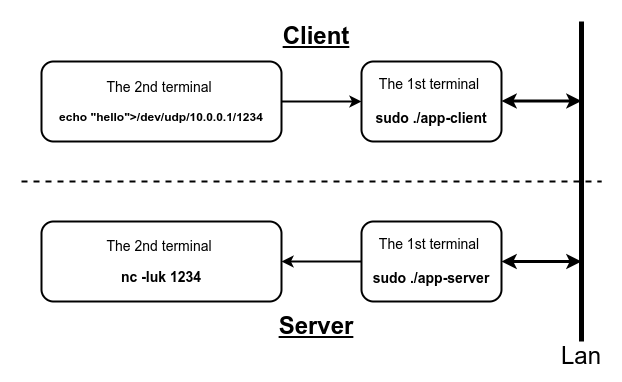

The diagram above was exported from draw.io. Its source (the exported page's mxGraphModel, read from the mxfile embedded in the PNG):
<mxGraphModel dx="799" dy="541" grid="1" gridSize="10" guides="1" tooltips="1" connect="1" arrows="1" fold="1" page="1" pageScale="1" pageWidth="827" pageHeight="1169" background="#ffffff" math="0" shadow="0">
  <root>
    <mxCell id="0" />
    <mxCell id="1" parent="0" />
    <mxCell id="dZqDCKcMWKSOWL1aF3Yy-13" value="" style="rounded=0;whiteSpace=wrap;html=1;strokeColor=none;strokeWidth=2;fontSize=24;fontColor=#000000;fillColor=#FFFFFF;" parent="1" vertex="1">
      <mxGeometry x="80" y="60" width="620" height="380" as="geometry" />
    </mxCell>
    <mxCell id="dZqDCKcMWKSOWL1aF3Yy-1" value="&lt;font color=&quot;#000000&quot; style=&quot;font-size: 14px;&quot;&gt;The 1st terminal&amp;nbsp;&lt;br&gt;&lt;br&gt;&lt;b&gt;sudo ./app-client&lt;/b&gt;&lt;br&gt;&lt;/font&gt;" style="rounded=1;whiteSpace=wrap;html=1;strokeColor=#000000;fillColor=#FFFFFF;strokeWidth=2;" parent="1" vertex="1">
      <mxGeometry x="440" y="120" width="140" height="80" as="geometry" />
    </mxCell>
    <mxCell id="dZqDCKcMWKSOWL1aF3Yy-3" style="edgeStyle=orthogonalEdgeStyle;html=1;exitX=1;exitY=0.5;exitDx=0;exitDy=0;entryX=0;entryY=0.5;entryDx=0;entryDy=0;fontSize=12;fontColor=#000000;strokeWidth=2;strokeColor=#000000;" parent="1" source="dZqDCKcMWKSOWL1aF3Yy-2" target="dZqDCKcMWKSOWL1aF3Yy-1" edge="1">
      <mxGeometry relative="1" as="geometry" />
    </mxCell>
    <mxCell id="dZqDCKcMWKSOWL1aF3Yy-2" value="&lt;font color=&quot;#000000&quot; style=&quot;&quot;&gt;&lt;span style=&quot;font-size: 14px;&quot;&gt;The 2nd terminal&amp;nbsp;&lt;/span&gt;&lt;br&gt;&lt;br&gt;&lt;b style=&quot;&quot;&gt;&lt;font style=&quot;font-size: 12px;&quot;&gt;echo &quot;hello&quot;&amp;gt;/dev/udp/10.0.0.1/1234&lt;/font&gt;&lt;/b&gt;&lt;br&gt;&lt;/font&gt;" style="rounded=1;whiteSpace=wrap;html=1;strokeColor=#000000;fillColor=#FFFFFF;strokeWidth=2;" parent="1" vertex="1">
      <mxGeometry x="120" y="120" width="240" height="80" as="geometry" />
    </mxCell>
    <mxCell id="dZqDCKcMWKSOWL1aF3Yy-4" value="" style="endArrow=none;dashed=1;html=1;strokeWidth=2;strokeColor=#000000;fontSize=12;fontColor=#000000;" parent="1" edge="1">
      <mxGeometry width="50" height="50" relative="1" as="geometry">
        <mxPoint x="100" y="240" as="sourcePoint" />
        <mxPoint x="680" y="240" as="targetPoint" />
      </mxGeometry>
    </mxCell>
    <mxCell id="dZqDCKcMWKSOWL1aF3Yy-10" style="edgeStyle=orthogonalEdgeStyle;html=1;exitX=0;exitY=0.5;exitDx=0;exitDy=0;entryX=1;entryY=0.5;entryDx=0;entryDy=0;strokeColor=#000000;strokeWidth=2;fontSize=14;fontColor=#000000;" parent="1" source="dZqDCKcMWKSOWL1aF3Yy-5" target="dZqDCKcMWKSOWL1aF3Yy-9" edge="1">
      <mxGeometry relative="1" as="geometry" />
    </mxCell>
    <mxCell id="dZqDCKcMWKSOWL1aF3Yy-5" value="&lt;font color=&quot;#000000&quot; style=&quot;font-size: 14px;&quot;&gt;The 1st terminal&amp;nbsp;&lt;br&gt;&lt;br&gt;&lt;b&gt;sudo ./app-server&lt;/b&gt;&lt;br&gt;&lt;/font&gt;" style="rounded=1;whiteSpace=wrap;html=1;strokeColor=#000000;fillColor=#FFFFFF;strokeWidth=2;" parent="1" vertex="1">
      <mxGeometry x="440" y="280" width="140" height="80" as="geometry" />
    </mxCell>
    <mxCell id="dZqDCKcMWKSOWL1aF3Yy-6" value="" style="endArrow=none;html=1;strokeColor=#000000;strokeWidth=5;fontSize=12;fontColor=#000000;" parent="1" edge="1">
      <mxGeometry width="50" height="50" relative="1" as="geometry">
        <mxPoint x="660" y="400" as="sourcePoint" />
        <mxPoint x="660" y="80" as="targetPoint" />
      </mxGeometry>
    </mxCell>
    <mxCell id="dZqDCKcMWKSOWL1aF3Yy-7" value="" style="endArrow=classic;startArrow=classic;html=1;strokeColor=#000000;strokeWidth=3;fontSize=12;fontColor=#000000;exitX=1;exitY=0.5;exitDx=0;exitDy=0;" parent="1" source="dZqDCKcMWKSOWL1aF3Yy-5" edge="1">
      <mxGeometry width="50" height="50" relative="1" as="geometry">
        <mxPoint x="430" y="380" as="sourcePoint" />
        <mxPoint x="660" y="320" as="targetPoint" />
      </mxGeometry>
    </mxCell>
    <mxCell id="dZqDCKcMWKSOWL1aF3Yy-8" value="" style="endArrow=classic;startArrow=classic;html=1;strokeColor=#000000;strokeWidth=3;fontSize=12;fontColor=#000000;exitX=1;exitY=0.5;exitDx=0;exitDy=0;" parent="1" edge="1">
      <mxGeometry width="50" height="50" relative="1" as="geometry">
        <mxPoint x="580" y="159.5" as="sourcePoint" />
        <mxPoint x="660" y="159.5" as="targetPoint" />
      </mxGeometry>
    </mxCell>
    <mxCell id="dZqDCKcMWKSOWL1aF3Yy-9" value="&lt;font color=&quot;#000000&quot; style=&quot;&quot;&gt;&lt;span style=&quot;font-size: 14px;&quot;&gt;The 2nd terminal&amp;nbsp;&lt;/span&gt;&lt;br&gt;&lt;br&gt;&lt;b style=&quot;&quot;&gt;&lt;font style=&quot;font-size: 14px;&quot;&gt;nc -luk 1234&lt;/font&gt;&lt;/b&gt;&lt;br&gt;&lt;/font&gt;" style="rounded=1;whiteSpace=wrap;html=1;strokeColor=#000000;fillColor=#FFFFFF;strokeWidth=2;" parent="1" vertex="1">
      <mxGeometry x="120" y="280" width="240" height="80" as="geometry" />
    </mxCell>
    <mxCell id="dZqDCKcMWKSOWL1aF3Yy-11" value="&lt;font size=&quot;1&quot; style=&quot;&quot;&gt;&lt;b style=&quot;&quot;&gt;&lt;u style=&quot;font-size: 24px;&quot;&gt;Client&lt;/u&gt;&lt;/b&gt;&lt;/font&gt;" style="text;html=1;strokeColor=none;fillColor=none;align=center;verticalAlign=middle;whiteSpace=wrap;rounded=0;strokeWidth=2;fontSize=14;fontColor=#000000;" parent="1" vertex="1">
      <mxGeometry x="350" y="70" width="90" height="50" as="geometry" />
    </mxCell>
    <mxCell id="dZqDCKcMWKSOWL1aF3Yy-12" value="&lt;font size=&quot;1&quot; style=&quot;&quot;&gt;&lt;b style=&quot;&quot;&gt;&lt;u style=&quot;font-size: 24px;&quot;&gt;Server&lt;/u&gt;&lt;/b&gt;&lt;/font&gt;" style="text;html=1;strokeColor=none;fillColor=none;align=center;verticalAlign=middle;whiteSpace=wrap;rounded=0;strokeWidth=2;fontSize=14;fontColor=#000000;" parent="1" vertex="1">
      <mxGeometry x="350" y="360" width="90" height="50" as="geometry" />
    </mxCell>
    <mxCell id="dZqDCKcMWKSOWL1aF3Yy-14" value="Lan" style="text;html=1;strokeColor=none;fillColor=none;align=center;verticalAlign=middle;whiteSpace=wrap;rounded=0;strokeWidth=2;fontSize=24;fontColor=#000000;" parent="1" vertex="1">
      <mxGeometry x="630" y="400" width="60" height="30" as="geometry" />
    </mxCell>
  </root>
</mxGraphModel>